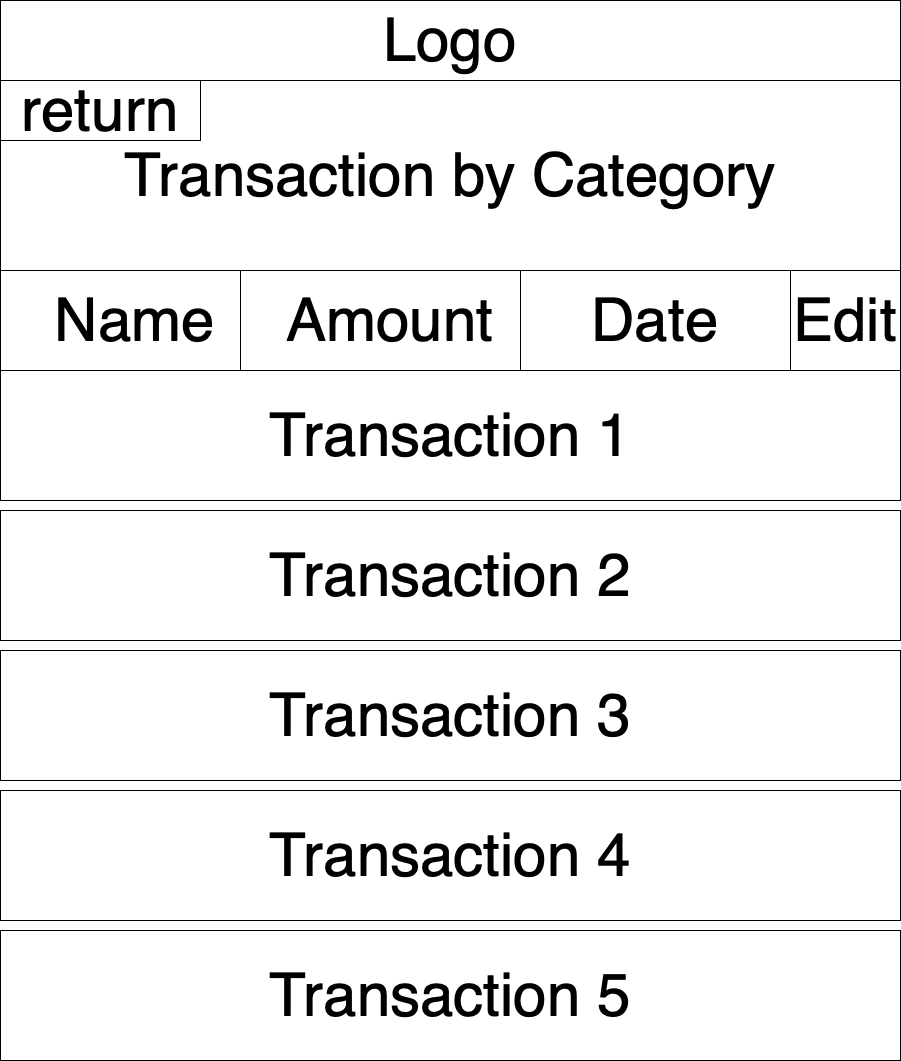

The diagram above was exported from draw.io. Its source (the exported page's mxGraphModel, read from the mxfile embedded in the PNG):
<mxGraphModel dx="2703" dy="3491" grid="1" gridSize="10" guides="1" tooltips="1" connect="1" arrows="1" fold="1" page="1" pageScale="1" pageWidth="900" pageHeight="1600" math="0" shadow="0">
  <root>
    <mxCell id="Zj1x2ySD_xJ2IRiKuXdQ-0" />
    <mxCell id="Zj1x2ySD_xJ2IRiKuXdQ-1" parent="Zj1x2ySD_xJ2IRiKuXdQ-0" />
    <mxCell id="x8wGdxqT71ZVKzR6JQIs-7" value="Name" style="rounded=0;whiteSpace=wrap;html=1;fontSize=60;align=center;" vertex="1" parent="Zj1x2ySD_xJ2IRiKuXdQ-1">
      <mxGeometry y="190" width="270" height="100" as="geometry" />
    </mxCell>
    <mxCell id="x8wGdxqT71ZVKzR6JQIs-8" value="Amount" style="rounded=0;whiteSpace=wrap;html=1;fontSize=60;align=center;" vertex="1" parent="Zj1x2ySD_xJ2IRiKuXdQ-1">
      <mxGeometry x="240" y="190" width="300" height="100" as="geometry" />
    </mxCell>
    <mxCell id="x8wGdxqT71ZVKzR6JQIs-9" value="Date" style="rounded=0;whiteSpace=wrap;html=1;fontSize=60;align=center;" vertex="1" parent="Zj1x2ySD_xJ2IRiKuXdQ-1">
      <mxGeometry x="520" y="190" width="270" height="100" as="geometry" />
    </mxCell>
    <mxCell id="x8wGdxqT71ZVKzR6JQIs-10" value="Edit" style="rounded=0;whiteSpace=wrap;html=1;fontSize=60;align=center;" vertex="1" parent="Zj1x2ySD_xJ2IRiKuXdQ-1">
      <mxGeometry x="790" y="190" width="110" height="100" as="geometry" />
    </mxCell>
    <mxCell id="x8wGdxqT71ZVKzR6JQIs-11" value="Transaction by Category" style="rounded=0;whiteSpace=wrap;html=1;fontSize=60;align=center;" vertex="1" parent="Zj1x2ySD_xJ2IRiKuXdQ-1">
      <mxGeometry width="900" height="190" as="geometry" />
    </mxCell>
    <mxCell id="x8wGdxqT71ZVKzR6JQIs-12" value="return" style="rounded=0;whiteSpace=wrap;html=1;fontSize=60;align=center;" vertex="1" parent="Zj1x2ySD_xJ2IRiKuXdQ-1">
      <mxGeometry width="200" height="60" as="geometry" />
    </mxCell>
    <mxCell id="x8wGdxqT71ZVKzR6JQIs-13" value="Transaction 1" style="rounded=0;whiteSpace=wrap;html=1;fontSize=60;align=center;" vertex="1" parent="Zj1x2ySD_xJ2IRiKuXdQ-1">
      <mxGeometry y="290" width="900" height="130" as="geometry" />
    </mxCell>
    <mxCell id="x8wGdxqT71ZVKzR6JQIs-14" value="Transaction 2" style="rounded=0;whiteSpace=wrap;html=1;fontSize=60;align=center;" vertex="1" parent="Zj1x2ySD_xJ2IRiKuXdQ-1">
      <mxGeometry y="430" width="900" height="130" as="geometry" />
    </mxCell>
    <mxCell id="x8wGdxqT71ZVKzR6JQIs-15" value="Transaction 3" style="rounded=0;whiteSpace=wrap;html=1;fontSize=60;align=center;" vertex="1" parent="Zj1x2ySD_xJ2IRiKuXdQ-1">
      <mxGeometry y="570" width="900" height="130" as="geometry" />
    </mxCell>
    <mxCell id="x8wGdxqT71ZVKzR6JQIs-16" value="Transaction 4" style="rounded=0;whiteSpace=wrap;html=1;fontSize=60;align=center;" vertex="1" parent="Zj1x2ySD_xJ2IRiKuXdQ-1">
      <mxGeometry y="710" width="900" height="130" as="geometry" />
    </mxCell>
    <mxCell id="x8wGdxqT71ZVKzR6JQIs-17" value="Transaction 5" style="rounded=0;whiteSpace=wrap;html=1;fontSize=60;align=center;" vertex="1" parent="Zj1x2ySD_xJ2IRiKuXdQ-1">
      <mxGeometry y="850" width="900" height="130" as="geometry" />
    </mxCell>
    <mxCell id="x8wGdxqT71ZVKzR6JQIs-19" value="Logo" style="rounded=0;whiteSpace=wrap;html=1;fontSize=60;align=center;" vertex="1" parent="Zj1x2ySD_xJ2IRiKuXdQ-1">
      <mxGeometry y="-80" width="900" height="80" as="geometry" />
    </mxCell>
  </root>
</mxGraphModel>